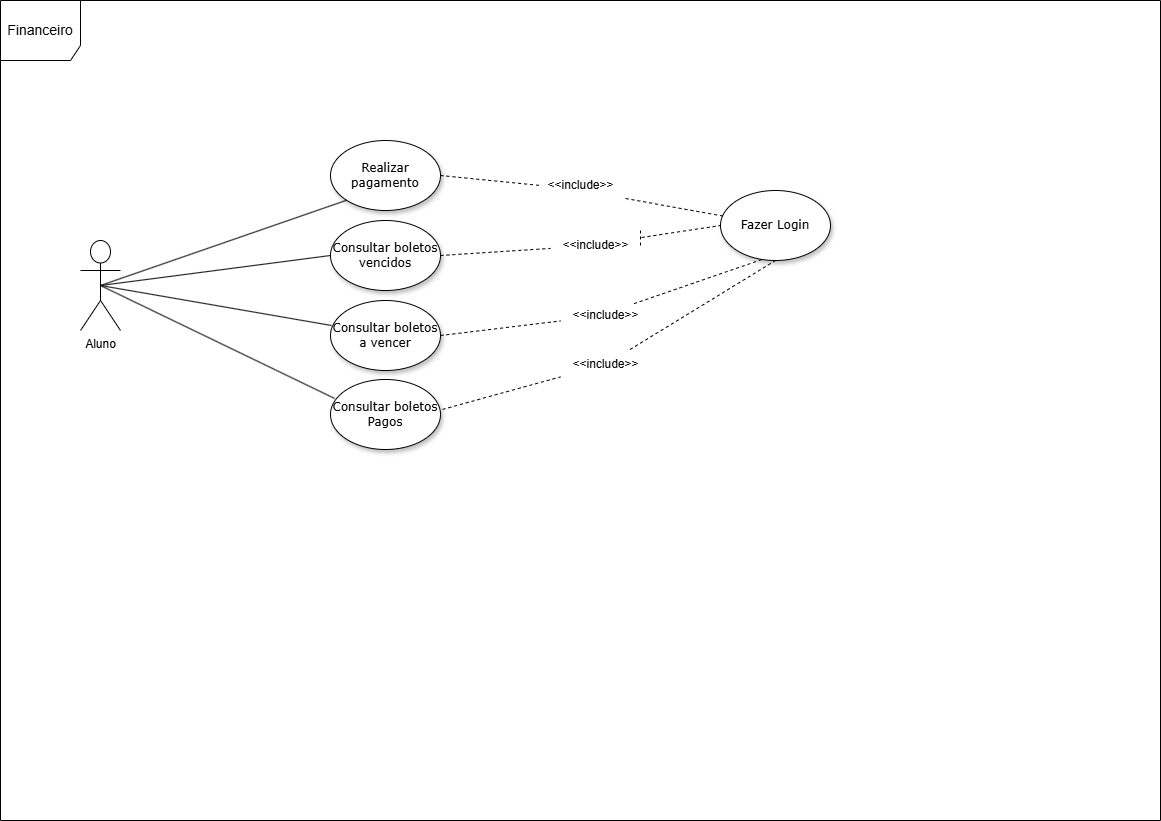

The diagram above was exported from draw.io. Its source (the exported page's mxGraphModel, read from the mxfile embedded in the PNG):
<mxGraphModel dx="2187" dy="1185" grid="1" gridSize="10" guides="1" tooltips="1" connect="1" arrows="1" fold="1" page="1" pageScale="1" pageWidth="1169" pageHeight="827" background="none" math="0" shadow="0">
  <root>
    <mxCell id="9dYbH8HBnxv_Ia1Idkxj-0" />
    <mxCell id="9dYbH8HBnxv_Ia1Idkxj-1" parent="9dYbH8HBnxv_Ia1Idkxj-0" />
    <mxCell id="9dYbH8HBnxv_Ia1Idkxj-2" value="Realizar pagamento" style="ellipse;whiteSpace=wrap;html=1;rounded=0;shadow=1;comic=0;labelBackgroundColor=none;strokeWidth=1;fontFamily=Verdana;fontSize=12;align=center;" parent="9dYbH8HBnxv_Ia1Idkxj-1" vertex="1">
      <mxGeometry x="330" y="140" width="110" height="70" as="geometry" />
    </mxCell>
    <mxCell id="9dYbH8HBnxv_Ia1Idkxj-3" value="Aluno&lt;div&gt;&lt;br&gt;&lt;/div&gt;" style="shape=umlActor;verticalLabelPosition=bottom;verticalAlign=top;html=1;outlineConnect=0;" parent="9dYbH8HBnxv_Ia1Idkxj-1" vertex="1">
      <mxGeometry x="80" y="240" width="40" height="90" as="geometry" />
    </mxCell>
    <mxCell id="9dYbH8HBnxv_Ia1Idkxj-4" value="" style="endArrow=none;html=1;rounded=0;exitX=0;exitY=1;exitDx=0;exitDy=0;entryX=0.5;entryY=0.5;entryDx=0;entryDy=0;entryPerimeter=0;" parent="9dYbH8HBnxv_Ia1Idkxj-1" source="9dYbH8HBnxv_Ia1Idkxj-2" target="9dYbH8HBnxv_Ia1Idkxj-3" edge="1">
      <mxGeometry width="50" height="50" relative="1" as="geometry">
        <mxPoint x="270" y="250" as="sourcePoint" />
        <mxPoint x="480" y="240" as="targetPoint" />
      </mxGeometry>
    </mxCell>
    <mxCell id="9dYbH8HBnxv_Ia1Idkxj-5" value="&lt;span style=&quot;font-size: 14px;&quot;&gt;Financeiro&lt;/span&gt;" style="shape=umlFrame;whiteSpace=wrap;html=1;pointerEvents=0;width=80;height=60;" parent="9dYbH8HBnxv_Ia1Idkxj-1" vertex="1">
      <mxGeometry width="1160" height="820" as="geometry" />
    </mxCell>
    <mxCell id="9dYbH8HBnxv_Ia1Idkxj-6" value="Fazer Login" style="ellipse;whiteSpace=wrap;html=1;rounded=0;shadow=1;comic=0;labelBackgroundColor=none;strokeWidth=1;fontFamily=Verdana;fontSize=12;align=center;" parent="9dYbH8HBnxv_Ia1Idkxj-1" vertex="1">
      <mxGeometry x="720" y="190" width="110" height="70" as="geometry" />
    </mxCell>
    <mxCell id="9dYbH8HBnxv_Ia1Idkxj-7" value="" style="endArrow=none;dashed=1;html=1;rounded=0;entryX=0;entryY=0.5;entryDx=0;entryDy=0;exitX=1.011;exitY=0.233;exitDx=0;exitDy=0;exitPerimeter=0;" parent="9dYbH8HBnxv_Ia1Idkxj-1" source="9dYbH8HBnxv_Ia1Idkxj-13" target="9dYbH8HBnxv_Ia1Idkxj-6" edge="1">
      <mxGeometry width="50" height="50" relative="1" as="geometry">
        <mxPoint x="648" y="356" as="sourcePoint" />
        <mxPoint x="906" y="260" as="targetPoint" />
      </mxGeometry>
    </mxCell>
    <mxCell id="9dYbH8HBnxv_Ia1Idkxj-8" value="" style="endArrow=none;dashed=1;html=1;rounded=0;exitX=1;exitY=0.933;exitDx=0;exitDy=0;exitPerimeter=0;" parent="9dYbH8HBnxv_Ia1Idkxj-1" source="9dYbH8HBnxv_Ia1Idkxj-15" target="9dYbH8HBnxv_Ia1Idkxj-6" edge="1">
      <mxGeometry width="50" height="50" relative="1" as="geometry">
        <mxPoint x="633.02" y="164.02999999999997" as="sourcePoint" />
        <mxPoint x="890" y="200" as="targetPoint" />
      </mxGeometry>
    </mxCell>
    <mxCell id="9dYbH8HBnxv_Ia1Idkxj-9" value="" style="endArrow=none;dashed=1;html=1;rounded=0;exitX=1;exitY=0.5;exitDx=0;exitDy=0;" parent="9dYbH8HBnxv_Ia1Idkxj-1" source="9dYbH8HBnxv_Ia1Idkxj-13" edge="1">
      <mxGeometry width="50" height="50" relative="1" as="geometry">
        <mxPoint x="634.0100000000002" y="251.02999999999997" as="sourcePoint" />
        <mxPoint x="640" y="230" as="targetPoint" />
      </mxGeometry>
    </mxCell>
    <mxCell id="9dYbH8HBnxv_Ia1Idkxj-10" value="Consultar boletos vencidos" style="ellipse;whiteSpace=wrap;html=1;rounded=0;shadow=1;comic=0;labelBackgroundColor=none;strokeWidth=1;fontFamily=Verdana;fontSize=12;align=center;" parent="9dYbH8HBnxv_Ia1Idkxj-1" vertex="1">
      <mxGeometry x="330" y="220" width="110" height="70" as="geometry" />
    </mxCell>
    <mxCell id="9dYbH8HBnxv_Ia1Idkxj-11" value="" style="endArrow=none;html=1;rounded=0;exitX=0;exitY=0.5;exitDx=0;exitDy=0;entryX=0.5;entryY=0.5;entryDx=0;entryDy=0;entryPerimeter=0;" parent="9dYbH8HBnxv_Ia1Idkxj-1" source="9dYbH8HBnxv_Ia1Idkxj-10" target="9dYbH8HBnxv_Ia1Idkxj-3" edge="1">
      <mxGeometry width="50" height="50" relative="1" as="geometry">
        <mxPoint x="535" y="165" as="sourcePoint" />
        <mxPoint x="444" y="189" as="targetPoint" />
      </mxGeometry>
    </mxCell>
    <mxCell id="9dYbH8HBnxv_Ia1Idkxj-12" value="" style="endArrow=none;dashed=1;html=1;rounded=0;exitX=1;exitY=0.5;exitDx=0;exitDy=0;" parent="9dYbH8HBnxv_Ia1Idkxj-1" source="9dYbH8HBnxv_Ia1Idkxj-10" target="9dYbH8HBnxv_Ia1Idkxj-13" edge="1">
      <mxGeometry width="50" height="50" relative="1" as="geometry">
        <mxPoint x="440" y="265" as="sourcePoint" />
        <mxPoint x="640" y="230" as="targetPoint" />
      </mxGeometry>
    </mxCell>
    <mxCell id="9dYbH8HBnxv_Ia1Idkxj-13" value="&amp;lt;&amp;lt;include&amp;gt;&amp;gt;" style="text;html=1;align=center;verticalAlign=middle;resizable=0;points=[];autosize=1;strokeColor=none;fillColor=none;" parent="9dYbH8HBnxv_Ia1Idkxj-1" vertex="1">
      <mxGeometry x="550" y="230" width="90" height="30" as="geometry" />
    </mxCell>
    <mxCell id="9dYbH8HBnxv_Ia1Idkxj-14" value="" style="endArrow=none;dashed=1;html=1;rounded=0;entryX=0.056;entryY=0.5;entryDx=0;entryDy=0;exitX=1;exitY=0.5;exitDx=0;exitDy=0;entryPerimeter=0;" parent="9dYbH8HBnxv_Ia1Idkxj-1" source="9dYbH8HBnxv_Ia1Idkxj-2" target="9dYbH8HBnxv_Ia1Idkxj-15" edge="1">
      <mxGeometry width="50" height="50" relative="1" as="geometry">
        <mxPoint x="440" y="175" as="sourcePoint" />
        <mxPoint x="728" y="154" as="targetPoint" />
      </mxGeometry>
    </mxCell>
    <mxCell id="9dYbH8HBnxv_Ia1Idkxj-15" value="&amp;lt;&amp;lt;include&amp;gt;&amp;gt;" style="text;html=1;align=center;verticalAlign=middle;resizable=0;points=[];autosize=1;strokeColor=none;fillColor=none;" parent="9dYbH8HBnxv_Ia1Idkxj-1" vertex="1">
      <mxGeometry x="535" y="170" width="90" height="30" as="geometry" />
    </mxCell>
    <mxCell id="kEGbHqQ1SrAEqd7qSXZu-0" value="Consultar boletos a vencer" style="ellipse;whiteSpace=wrap;html=1;rounded=0;shadow=1;comic=0;labelBackgroundColor=none;strokeWidth=1;fontFamily=Verdana;fontSize=12;align=center;" parent="9dYbH8HBnxv_Ia1Idkxj-1" vertex="1">
      <mxGeometry x="330" y="300" width="110" height="70" as="geometry" />
    </mxCell>
    <mxCell id="kEGbHqQ1SrAEqd7qSXZu-1" value="Consultar boletos Pagos" style="ellipse;whiteSpace=wrap;html=1;rounded=0;shadow=1;comic=0;labelBackgroundColor=none;strokeWidth=1;fontFamily=Verdana;fontSize=12;align=center;" parent="9dYbH8HBnxv_Ia1Idkxj-1" vertex="1">
      <mxGeometry x="330" y="379" width="110" height="70" as="geometry" />
    </mxCell>
    <mxCell id="kEGbHqQ1SrAEqd7qSXZu-2" value="" style="endArrow=none;html=1;rounded=0;exitX=0.009;exitY=0.357;exitDx=0;exitDy=0;exitPerimeter=0;entryX=0.5;entryY=0.5;entryDx=0;entryDy=0;entryPerimeter=0;" parent="9dYbH8HBnxv_Ia1Idkxj-1" source="kEGbHqQ1SrAEqd7qSXZu-0" target="9dYbH8HBnxv_Ia1Idkxj-3" edge="1">
      <mxGeometry width="50" height="50" relative="1" as="geometry">
        <mxPoint x="356" y="210" as="sourcePoint" />
        <mxPoint x="180" y="225" as="targetPoint" />
      </mxGeometry>
    </mxCell>
    <mxCell id="kEGbHqQ1SrAEqd7qSXZu-3" value="" style="endArrow=none;html=1;rounded=0;exitX=0.038;exitY=0.271;exitDx=0;exitDy=0;exitPerimeter=0;entryX=0.5;entryY=0.5;entryDx=0;entryDy=0;entryPerimeter=0;" parent="9dYbH8HBnxv_Ia1Idkxj-1" source="kEGbHqQ1SrAEqd7qSXZu-1" target="9dYbH8HBnxv_Ia1Idkxj-3" edge="1">
      <mxGeometry width="50" height="50" relative="1" as="geometry">
        <mxPoint x="341" y="335" as="sourcePoint" />
        <mxPoint x="160" y="275" as="targetPoint" />
      </mxGeometry>
    </mxCell>
    <mxCell id="kEGbHqQ1SrAEqd7qSXZu-4" value="&amp;lt;&amp;lt;include&amp;gt;&amp;gt;" style="text;html=1;align=center;verticalAlign=middle;resizable=0;points=[];autosize=1;strokeColor=none;fillColor=none;" parent="9dYbH8HBnxv_Ia1Idkxj-1" vertex="1">
      <mxGeometry x="560" y="300" width="90" height="30" as="geometry" />
    </mxCell>
    <mxCell id="kEGbHqQ1SrAEqd7qSXZu-5" value="&amp;lt;&amp;lt;include&amp;gt;&amp;gt;" style="text;html=1;align=center;verticalAlign=middle;resizable=0;points=[];autosize=1;strokeColor=none;fillColor=none;" parent="9dYbH8HBnxv_Ia1Idkxj-1" vertex="1">
      <mxGeometry x="560" y="349" width="90" height="30" as="geometry" />
    </mxCell>
    <mxCell id="kEGbHqQ1SrAEqd7qSXZu-6" value="" style="endArrow=none;dashed=1;html=1;rounded=0;exitX=1;exitY=0.5;exitDx=0;exitDy=0;" parent="9dYbH8HBnxv_Ia1Idkxj-1" source="kEGbHqQ1SrAEqd7qSXZu-0" target="kEGbHqQ1SrAEqd7qSXZu-4" edge="1">
      <mxGeometry width="50" height="50" relative="1" as="geometry">
        <mxPoint x="450" y="337" as="sourcePoint" />
        <mxPoint x="560" y="330" as="targetPoint" />
      </mxGeometry>
    </mxCell>
    <mxCell id="kEGbHqQ1SrAEqd7qSXZu-7" value="" style="endArrow=none;dashed=1;html=1;rounded=0;entryX=0.388;entryY=0.98;entryDx=0;entryDy=0;entryPerimeter=0;exitX=0.817;exitY=0.105;exitDx=0;exitDy=0;exitPerimeter=0;" parent="9dYbH8HBnxv_Ia1Idkxj-1" source="kEGbHqQ1SrAEqd7qSXZu-4" target="9dYbH8HBnxv_Ia1Idkxj-6" edge="1">
      <mxGeometry width="50" height="50" relative="1" as="geometry">
        <mxPoint x="636" y="300" as="sourcePoint" />
        <mxPoint x="570" y="330" as="targetPoint" />
      </mxGeometry>
    </mxCell>
    <mxCell id="kEGbHqQ1SrAEqd7qSXZu-8" value="" style="endArrow=none;dashed=1;html=1;rounded=0;exitX=1.019;exitY=0.427;exitDx=0;exitDy=0;exitPerimeter=0;" parent="9dYbH8HBnxv_Ia1Idkxj-1" source="kEGbHqQ1SrAEqd7qSXZu-1" target="kEGbHqQ1SrAEqd7qSXZu-5" edge="1">
      <mxGeometry width="50" height="50" relative="1" as="geometry">
        <mxPoint x="450" y="345" as="sourcePoint" />
        <mxPoint x="570" y="330" as="targetPoint" />
      </mxGeometry>
    </mxCell>
    <mxCell id="kEGbHqQ1SrAEqd7qSXZu-9" value="" style="endArrow=none;dashed=1;html=1;rounded=0;entryX=0.5;entryY=1;entryDx=0;entryDy=0;" parent="9dYbH8HBnxv_Ia1Idkxj-1" source="kEGbHqQ1SrAEqd7qSXZu-5" target="9dYbH8HBnxv_Ia1Idkxj-6" edge="1">
      <mxGeometry width="50" height="50" relative="1" as="geometry">
        <mxPoint x="452" y="419" as="sourcePoint" />
        <mxPoint x="599" y="379" as="targetPoint" />
      </mxGeometry>
    </mxCell>
  </root>
</mxGraphModel>